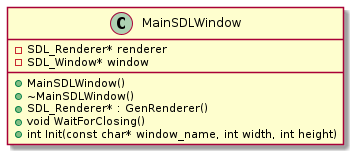

The diagram above was rendered by PlantUML. Its source (embedded in the PNG):
@startuml
class MainSDLWindow{
  -SDL_Renderer* renderer
  -SDL_Window* window
  +MainSDLWindow()
  +~MainSDLWindow()
  +SDL_Renderer* : GenRenderer()
  +void WaitForClosing()
  +int Init(const char* window_name, int width, int height)
}
@enduml